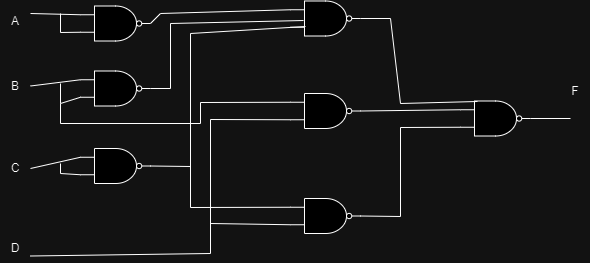

The diagram above was exported from draw.io. Its source (the exported page's mxGraphModel, read from the mxfile embedded in the PNG):
<mxGraphModel dx="1434" dy="750" grid="1" gridSize="10" guides="1" tooltips="1" connect="1" arrows="1" fold="1" page="1" pageScale="1" pageWidth="827" pageHeight="1169" math="0" shadow="0">
  <root>
    <mxCell id="0" />
    <mxCell id="1" parent="0" />
    <mxCell id="K2jSpg7Rnmb58LPyrpVM-1" value="A" style="text;html=1;strokeColor=none;fillColor=none;align=center;verticalAlign=middle;whiteSpace=wrap;rounded=0;" vertex="1" parent="1">
      <mxGeometry x="40" y="72.5" width="30" height="30" as="geometry" />
    </mxCell>
    <mxCell id="K2jSpg7Rnmb58LPyrpVM-2" value="B" style="text;html=1;strokeColor=none;fillColor=none;align=center;verticalAlign=middle;whiteSpace=wrap;rounded=0;" vertex="1" parent="1">
      <mxGeometry x="40" y="137.5" width="30" height="30" as="geometry" />
    </mxCell>
    <mxCell id="K2jSpg7Rnmb58LPyrpVM-3" value="C" style="text;html=1;strokeColor=none;fillColor=none;align=center;verticalAlign=middle;whiteSpace=wrap;rounded=0;" vertex="1" parent="1">
      <mxGeometry x="40" y="220" width="30" height="30" as="geometry" />
    </mxCell>
    <mxCell id="K2jSpg7Rnmb58LPyrpVM-4" value="D" style="text;html=1;strokeColor=none;fillColor=none;align=center;verticalAlign=middle;whiteSpace=wrap;rounded=0;" vertex="1" parent="1">
      <mxGeometry x="40" y="300" width="30" height="30" as="geometry" />
    </mxCell>
    <mxCell id="K2jSpg7Rnmb58LPyrpVM-6" value="" style="verticalLabelPosition=bottom;shadow=0;dashed=0;align=center;html=1;verticalAlign=top;shape=mxgraph.electrical.logic_gates.logic_gate;operation=and;negating=1;negSize=0.15;" vertex="1" parent="1">
      <mxGeometry x="120" y="137.5" width="70" height="35" as="geometry" />
    </mxCell>
    <mxCell id="K2jSpg7Rnmb58LPyrpVM-7" value="" style="verticalLabelPosition=bottom;shadow=0;dashed=0;align=center;html=1;verticalAlign=top;shape=mxgraph.electrical.logic_gates.logic_gate;operation=and;negating=1;negSize=0.15;" vertex="1" parent="1">
      <mxGeometry x="330" y="67.5" width="70" height="35" as="geometry" />
    </mxCell>
    <mxCell id="K2jSpg7Rnmb58LPyrpVM-8" value="" style="verticalLabelPosition=bottom;shadow=0;dashed=0;align=center;html=1;verticalAlign=top;shape=mxgraph.electrical.logic_gates.logic_gate;operation=and;negating=1;negSize=0.15;" vertex="1" parent="1">
      <mxGeometry x="120" y="215" width="70" height="35" as="geometry" />
    </mxCell>
    <mxCell id="K2jSpg7Rnmb58LPyrpVM-9" value="" style="verticalLabelPosition=bottom;shadow=0;dashed=0;align=center;html=1;verticalAlign=top;shape=mxgraph.electrical.logic_gates.logic_gate;operation=and;negating=1;negSize=0.15;" vertex="1" parent="1">
      <mxGeometry x="120" y="72.5" width="70" height="35" as="geometry" />
    </mxCell>
    <mxCell id="K2jSpg7Rnmb58LPyrpVM-10" value="" style="verticalLabelPosition=bottom;shadow=0;dashed=0;align=center;html=1;verticalAlign=top;shape=mxgraph.electrical.logic_gates.logic_gate;operation=and;negating=1;negSize=0.15;" vertex="1" parent="1">
      <mxGeometry x="330" y="160" width="70" height="35" as="geometry" />
    </mxCell>
    <mxCell id="K2jSpg7Rnmb58LPyrpVM-11" value="" style="verticalLabelPosition=bottom;shadow=0;dashed=0;align=center;html=1;verticalAlign=top;shape=mxgraph.electrical.logic_gates.logic_gate;operation=and;negating=1;negSize=0.15;" vertex="1" parent="1">
      <mxGeometry x="330" y="265" width="70" height="35" as="geometry" />
    </mxCell>
    <mxCell id="K2jSpg7Rnmb58LPyrpVM-12" value="" style="verticalLabelPosition=bottom;shadow=0;dashed=0;align=center;html=1;verticalAlign=top;shape=mxgraph.electrical.logic_gates.logic_gate;operation=and;negating=1;negSize=0.15;" vertex="1" parent="1">
      <mxGeometry x="500" y="167.5" width="70" height="35" as="geometry" />
    </mxCell>
    <mxCell id="K2jSpg7Rnmb58LPyrpVM-13" value="" style="endArrow=none;html=1;rounded=0;exitX=1;exitY=0.25;exitDx=0;exitDy=0;entryX=0;entryY=0.25;entryDx=0;entryDy=0;entryPerimeter=0;" edge="1" parent="1" source="K2jSpg7Rnmb58LPyrpVM-1" target="K2jSpg7Rnmb58LPyrpVM-9">
      <mxGeometry width="50" height="50" relative="1" as="geometry">
        <mxPoint x="390" y="410" as="sourcePoint" />
        <mxPoint x="440" y="360" as="targetPoint" />
      </mxGeometry>
    </mxCell>
    <mxCell id="K2jSpg7Rnmb58LPyrpVM-14" value="" style="endArrow=none;html=1;rounded=0;entryX=0;entryY=0.75;entryDx=0;entryDy=0;entryPerimeter=0;" edge="1" parent="1" target="K2jSpg7Rnmb58LPyrpVM-9">
      <mxGeometry width="50" height="50" relative="1" as="geometry">
        <mxPoint x="100" y="80" as="sourcePoint" />
        <mxPoint x="130" y="86" as="targetPoint" />
        <Array as="points">
          <mxPoint x="100" y="99" />
        </Array>
      </mxGeometry>
    </mxCell>
    <mxCell id="K2jSpg7Rnmb58LPyrpVM-15" value="" style="endArrow=none;html=1;rounded=0;exitX=1;exitY=0.5;exitDx=0;exitDy=0;entryX=0;entryY=0.25;entryDx=0;entryDy=0;entryPerimeter=0;" edge="1" parent="1" source="K2jSpg7Rnmb58LPyrpVM-2" target="K2jSpg7Rnmb58LPyrpVM-6">
      <mxGeometry width="50" height="50" relative="1" as="geometry">
        <mxPoint x="80" y="90" as="sourcePoint" />
        <mxPoint x="130" y="91" as="targetPoint" />
      </mxGeometry>
    </mxCell>
    <mxCell id="K2jSpg7Rnmb58LPyrpVM-16" value="" style="endArrow=none;html=1;rounded=0;entryX=0;entryY=0.75;entryDx=0;entryDy=0;entryPerimeter=0;" edge="1" parent="1" target="K2jSpg7Rnmb58LPyrpVM-6">
      <mxGeometry width="50" height="50" relative="1" as="geometry">
        <mxPoint x="100" y="150" as="sourcePoint" />
        <mxPoint x="130" y="156" as="targetPoint" />
        <Array as="points">
          <mxPoint x="100" y="170" />
        </Array>
      </mxGeometry>
    </mxCell>
    <mxCell id="K2jSpg7Rnmb58LPyrpVM-17" value="" style="endArrow=none;html=1;rounded=0;exitX=0;exitY=0.25;exitDx=0;exitDy=0;exitPerimeter=0;entryX=1;entryY=0.5;entryDx=0;entryDy=0;" edge="1" parent="1" source="K2jSpg7Rnmb58LPyrpVM-8" target="K2jSpg7Rnmb58LPyrpVM-3">
      <mxGeometry width="50" height="50" relative="1" as="geometry">
        <mxPoint x="390" y="410" as="sourcePoint" />
        <mxPoint x="440" y="360" as="targetPoint" />
      </mxGeometry>
    </mxCell>
    <mxCell id="K2jSpg7Rnmb58LPyrpVM-18" value="" style="endArrow=none;html=1;rounded=0;exitX=0;exitY=0.75;exitDx=0;exitDy=0;exitPerimeter=0;" edge="1" parent="1" source="K2jSpg7Rnmb58LPyrpVM-8">
      <mxGeometry width="50" height="50" relative="1" as="geometry">
        <mxPoint x="130" y="234" as="sourcePoint" />
        <mxPoint x="100" y="230" as="targetPoint" />
        <Array as="points">
          <mxPoint x="100" y="240" />
        </Array>
      </mxGeometry>
    </mxCell>
    <mxCell id="K2jSpg7Rnmb58LPyrpVM-19" value="" style="endArrow=none;html=1;rounded=0;exitX=1;exitY=0.5;exitDx=0;exitDy=0;exitPerimeter=0;entryX=0;entryY=0.25;entryDx=0;entryDy=0;entryPerimeter=0;" edge="1" parent="1" source="K2jSpg7Rnmb58LPyrpVM-9" target="K2jSpg7Rnmb58LPyrpVM-7">
      <mxGeometry width="50" height="50" relative="1" as="geometry">
        <mxPoint x="390" y="410" as="sourcePoint" />
        <mxPoint x="440" y="360" as="targetPoint" />
        <Array as="points">
          <mxPoint x="200" y="80" />
        </Array>
      </mxGeometry>
    </mxCell>
    <mxCell id="K2jSpg7Rnmb58LPyrpVM-20" value="" style="endArrow=none;html=1;rounded=0;exitX=1;exitY=0.5;exitDx=0;exitDy=0;exitPerimeter=0;entryX=0.186;entryY=0.557;entryDx=0;entryDy=0;entryPerimeter=0;" edge="1" parent="1" source="K2jSpg7Rnmb58LPyrpVM-6" target="K2jSpg7Rnmb58LPyrpVM-7">
      <mxGeometry width="50" height="50" relative="1" as="geometry">
        <mxPoint x="200" y="100" as="sourcePoint" />
        <mxPoint x="340" y="86" as="targetPoint" />
        <Array as="points">
          <mxPoint x="210" y="155" />
          <mxPoint x="210" y="90" />
        </Array>
      </mxGeometry>
    </mxCell>
    <mxCell id="K2jSpg7Rnmb58LPyrpVM-21" value="" style="endArrow=none;html=1;rounded=0;exitX=1;exitY=0.5;exitDx=0;exitDy=0;exitPerimeter=0;entryX=0.214;entryY=0.729;entryDx=0;entryDy=0;entryPerimeter=0;" edge="1" parent="1" source="K2jSpg7Rnmb58LPyrpVM-8" target="K2jSpg7Rnmb58LPyrpVM-7">
      <mxGeometry width="50" height="50" relative="1" as="geometry">
        <mxPoint x="200" y="165" as="sourcePoint" />
        <mxPoint x="340" y="104" as="targetPoint" />
        <Array as="points">
          <mxPoint x="230" y="233" />
          <mxPoint x="230" y="100" />
        </Array>
      </mxGeometry>
    </mxCell>
    <mxCell id="K2jSpg7Rnmb58LPyrpVM-22" value="" style="endArrow=none;html=1;rounded=0;entryX=0;entryY=0.25;entryDx=0;entryDy=0;entryPerimeter=0;" edge="1" parent="1" target="K2jSpg7Rnmb58LPyrpVM-10">
      <mxGeometry width="50" height="50" relative="1" as="geometry">
        <mxPoint x="100" y="170" as="sourcePoint" />
        <mxPoint x="440" y="360" as="targetPoint" />
        <Array as="points">
          <mxPoint x="100" y="190" />
          <mxPoint x="240" y="190" />
          <mxPoint x="240" y="169" />
        </Array>
      </mxGeometry>
    </mxCell>
    <mxCell id="K2jSpg7Rnmb58LPyrpVM-23" value="" style="endArrow=none;html=1;rounded=0;exitX=1;exitY=0.75;exitDx=0;exitDy=0;entryX=0;entryY=0.75;entryDx=0;entryDy=0;entryPerimeter=0;" edge="1" parent="1" source="K2jSpg7Rnmb58LPyrpVM-4" target="K2jSpg7Rnmb58LPyrpVM-10">
      <mxGeometry width="50" height="50" relative="1" as="geometry">
        <mxPoint x="390" y="410" as="sourcePoint" />
        <mxPoint x="440" y="360" as="targetPoint" />
        <Array as="points">
          <mxPoint x="250" y="320" />
          <mxPoint x="250" y="186" />
        </Array>
      </mxGeometry>
    </mxCell>
    <mxCell id="K2jSpg7Rnmb58LPyrpVM-24" value="" style="endArrow=none;html=1;rounded=0;exitX=0;exitY=0.25;exitDx=0;exitDy=0;exitPerimeter=0;" edge="1" parent="1" source="K2jSpg7Rnmb58LPyrpVM-11">
      <mxGeometry width="50" height="50" relative="1" as="geometry">
        <mxPoint x="390" y="410" as="sourcePoint" />
        <mxPoint x="230" y="230" as="targetPoint" />
        <Array as="points">
          <mxPoint x="230" y="274" />
        </Array>
      </mxGeometry>
    </mxCell>
    <mxCell id="K2jSpg7Rnmb58LPyrpVM-25" value="" style="endArrow=none;html=1;rounded=0;entryX=0;entryY=0.75;entryDx=0;entryDy=0;entryPerimeter=0;" edge="1" parent="1" target="K2jSpg7Rnmb58LPyrpVM-11">
      <mxGeometry width="50" height="50" relative="1" as="geometry">
        <mxPoint x="250" y="290" as="sourcePoint" />
        <mxPoint x="440" y="360" as="targetPoint" />
      </mxGeometry>
    </mxCell>
    <mxCell id="K2jSpg7Rnmb58LPyrpVM-26" value="" style="endArrow=none;html=1;rounded=0;entryX=1;entryY=0.5;entryDx=0;entryDy=0;entryPerimeter=0;exitX=0.243;exitY=0.014;exitDx=0;exitDy=0;exitPerimeter=0;" edge="1" parent="1" source="K2jSpg7Rnmb58LPyrpVM-12" target="K2jSpg7Rnmb58LPyrpVM-7">
      <mxGeometry width="50" height="50" relative="1" as="geometry">
        <mxPoint x="390" y="410" as="sourcePoint" />
        <mxPoint x="440" y="360" as="targetPoint" />
        <Array as="points">
          <mxPoint x="440" y="170" />
          <mxPoint x="430" y="85" />
        </Array>
      </mxGeometry>
    </mxCell>
    <mxCell id="K2jSpg7Rnmb58LPyrpVM-27" value="" style="endArrow=none;html=1;rounded=0;entryX=1;entryY=0.5;entryDx=0;entryDy=0;entryPerimeter=0;exitX=0;exitY=0.25;exitDx=0;exitDy=0;exitPerimeter=0;" edge="1" parent="1" source="K2jSpg7Rnmb58LPyrpVM-12" target="K2jSpg7Rnmb58LPyrpVM-10">
      <mxGeometry width="50" height="50" relative="1" as="geometry">
        <mxPoint x="519" y="173" as="sourcePoint" />
        <mxPoint x="410" y="95" as="targetPoint" />
      </mxGeometry>
    </mxCell>
    <mxCell id="K2jSpg7Rnmb58LPyrpVM-28" value="" style="endArrow=none;html=1;rounded=0;entryX=1;entryY=0.5;entryDx=0;entryDy=0;entryPerimeter=0;exitX=0;exitY=0.75;exitDx=0;exitDy=0;exitPerimeter=0;" edge="1" parent="1" source="K2jSpg7Rnmb58LPyrpVM-12" target="K2jSpg7Rnmb58LPyrpVM-11">
      <mxGeometry width="50" height="50" relative="1" as="geometry">
        <mxPoint x="500" y="240" as="sourcePoint" />
        <mxPoint x="410" y="188" as="targetPoint" />
        <Array as="points">
          <mxPoint x="440" y="194" />
          <mxPoint x="440" y="283" />
        </Array>
      </mxGeometry>
    </mxCell>
    <mxCell id="K2jSpg7Rnmb58LPyrpVM-29" value="" style="endArrow=none;html=1;rounded=0;entryX=1;entryY=0.5;entryDx=0;entryDy=0;entryPerimeter=0;" edge="1" parent="1" target="K2jSpg7Rnmb58LPyrpVM-12">
      <mxGeometry width="50" height="50" relative="1" as="geometry">
        <mxPoint x="610" y="185" as="sourcePoint" />
        <mxPoint x="440" y="360" as="targetPoint" />
      </mxGeometry>
    </mxCell>
    <mxCell id="K2jSpg7Rnmb58LPyrpVM-30" value="F" style="text;html=1;strokeColor=none;fillColor=none;align=center;verticalAlign=middle;whiteSpace=wrap;rounded=0;" vertex="1" parent="1">
      <mxGeometry x="600" y="142.5" width="30" height="30" as="geometry" />
    </mxCell>
  </root>
</mxGraphModel>